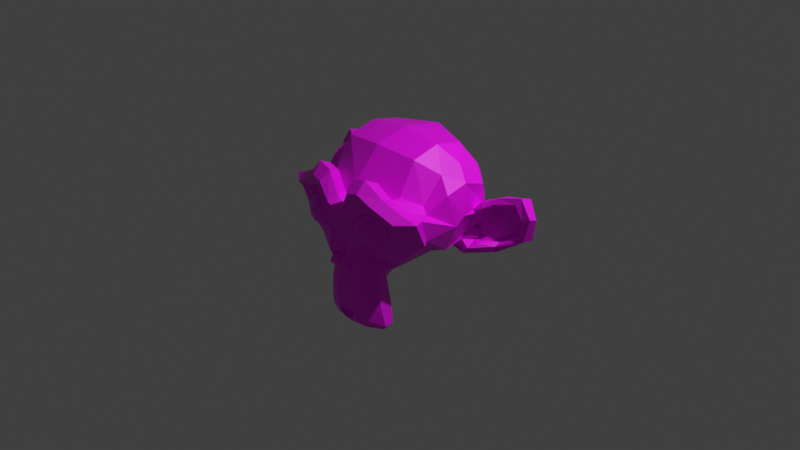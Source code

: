 # Source: test.blend  (saved by Blender 3.0.42; exported with 4.5.12 LTS)
import bpy
from mathutils import Matrix  # noqa: F401  (used for matrix-valued properties, if any)

bpy.ops.wm.read_factory_settings(use_empty=True)
scene = bpy.context.scene
scene.name = 'Scene'

# ---- collections
col_collection = bpy.data.collections.new('Collection'); scene.collection.children.link(col_collection)

# ---- images (referenced by path relative to the original .blend; pixels are not part of the script)
import os
ASSET_DIR = os.environ.get("B2B_ASSET_DIR", "")  # directory of the original .blend (textures are referenced by path, not embedded)
HERE = os.path.dirname(os.path.abspath(__file__))  # packed textures are extracted next to this script under _unpacked/

def load_image(name, relpath, width, height, colorspace="sRGB"):
    """Load a texture the original file referenced (path relative to the .blend, or extracted next to this script)."""
    p = next((c for c in (os.path.join(HERE, relpath), os.path.join(ASSET_DIR, relpath)) if relpath and os.path.exists(c)), "")
    if p:
        img = bpy.data.images.load(p, check_existing=True)
        img.name = name
    else:  # same state as the original file: an image datablock whose file is absent (Cycles renders it pink)
        img = bpy.data.images.new(name, width, height)
        img.source = "FILE"
        img.filepath = "//" + (relpath or name)
    img.colorspace_settings.name = colorspace
    return img
img_suzanne2_png = load_image('Suzanne2.png', 'Suzanne2.png', 1024, 1024, 'sRGB')

# ---- materials (node trees are filled in below, after node groups)
mat_material_001 = bpy.data.materials.new('Material.001')
mat_material_001.use_transparent_shadow = False

# ---- material node trees
mat_material_001.use_nodes = True; mat_material_001.node_tree.nodes.clear()
_N = mat_material_001.node_tree.nodes; _L = mat_material_001.node_tree.links
n0 = _N.new('ShaderNodeBsdfPrincipled'); n0.name = 'Principled BSDF'; n0.location = (10, 300)
n0.distribution = 'GGX'
n0.subsurface_method = 'RANDOM_WALK_SKIN'
n0.inputs[3].default_value = 1.45
n0.inputs[27].default_value = (0.0, 0.0, 0.0, 1.0)
n0.inputs[28].default_value = 1.0
n1 = _N.new('ShaderNodeOutputMaterial'); n1.name = 'Material Output'; n1.location = (300, 300)
n2 = _N.new('ShaderNodeTexImage'); n2.name = 'Image Texture'; n2.location = (-317, -13)
n2.image = img_suzanne2_png
_L.new(n0.outputs[0], n1.inputs[0])
_L.new(n2.outputs[0], n0.inputs[0])
n1.is_active_output = True

# ---- world
world_world = bpy.data.worlds.new('World'); scene.world = world_world
world_world.use_nodes = True; world_world.node_tree.nodes.clear()
_N = world_world.node_tree.nodes; _L = world_world.node_tree.links
n0 = _N.new('ShaderNodeOutputWorld'); n0.name = 'World Output'; n0.location = (300, 300)
n1 = _N.new('ShaderNodeBackground'); n1.name = 'Background'; n1.location = (10, 300)
n1.inputs[0].default_value = (0.05088, 0.05088, 0.05088, 1.0)
_L.new(n1.outputs[0], n0.inputs[0])
n0.is_active_output = True
world_world.color = (0.05088, 0.05088, 0.05088)
world_world.use_sun_shadow = False
world_world.sun_shadow_jitter_overblur = 0.0

# ---- cameras
cam_camera = bpy.data.cameras.new('Camera')
cam_camera.clip_end = 100.0
cam_camera.ortho_scale = 7.314

# ---- lights
light_light = bpy.data.lights.new('Light', 'POINT')
light_light.transmission_factor = 0.0
light_light.energy = 1000.0
light_light.shadow_soft_size = 0.1
light_light.shadow_maximum_resolution = 0.006
light_light.use_absolute_resolution = True

# ---- meshes
me_suzanne = bpy.data.meshes.new('Suzanne')
me_suzanne.from_pydata([(0.4375, -0.7656, 0.1641), (-0.4375, -0.7656, 0.1641), (0.5, -0.6875, 0.09375), (-0.5, -0.6875, 0.09375), (0.5469, -0.5781, 0.05469), (-0.5469, -0.5781, 0.05469), (0.3516, -0.6172, -0.02344), (-0.3516, -0.6172, -0.02344), (0.3516, -0.7188, 0.03125), (-0.3516, -0.7188, 0.03125), (0.3516, -0.7812, 0.1328), (-0.3516, -0.7812, 0.1328), (0.2734, -0.7969, 0.1641), (-0.2734, -0.7969, 0.1641), (0.2031, -0.7422, 0.09375), (-0.2031, -0.7422, 0.09375), (0.1562, -0.6484, 0.05469), (-0.1562, -0.6484, 0.05469), (0.07812, -0.6562, 0.2422), (-0.07812, -0.6562, 0.2422), (0.1406, -0.7422, 0.2422), (-0.1406, -0.7422, 0.2422), (0.2422, -0.7969, 0.2422), (-0.2422, -0.7969, 0.2422), (0.2734, -0.7969, 0.3281), (-0.2734, -0.7969, 0.3281), (0.2031, -0.7422, 0.3906), (-0.2031, -0.7422, 0.3906), (0.1562, -0.6484, 0.4375), (-0.1562, -0.6484, 0.4375), (0.3516, -0.6172, 0.5156), (-0.3516, -0.6172, 0.5156), (0.3516, -0.7188, 0.4531), (-0.3516, -0.7188, 0.4531), (0.3516, -0.7812, 0.3594), (-0.3516, -0.7812, 0.3594), (0.4375, -0.7656, 0.3281), (-0.4375, -0.7656, 0.3281), (0.5, -0.6875, 0.3906), (-0.5, -0.6875, 0.3906), (0.5469, -0.5781, 0.4375), (-0.5469, -0.5781, 0.4375), (0.625, -0.5625, 0.2422), (-0.625, -0.5625, 0.2422), (0.5625, -0.6719, 0.2422), (-0.5625, -0.6719, 0.2422), (0.4688, -0.7578, 0.2422), (-0.4688, -0.7578, 0.2422), (0.4766, -0.7734, 0.2422), (-0.4766, -0.7734, 0.2422), (0.4453, -0.7812, 0.3359), (-0.4453, -0.7812, 0.3359), (0.3516, -0.8047, 0.375), (-0.3516, -0.8047, 0.375), (0.2656, -0.8203, 0.3359), (-0.2656, -0.8203, 0.3359), (0.2266, -0.8203, 0.2422), (-0.2266, -0.8203, 0.2422), (0.2656, -0.8203, 0.1562), (-0.2656, -0.8203, 0.1562), (0.3516, -0.8281, 0.2422), (-0.3516, -0.8281, 0.2422), (0.3516, -0.8047, 0.1172), (-0.3516, -0.8047, 0.1172), (0.4453, -0.7812, 0.1562), (-0.4453, -0.7812, 0.1562), (0.0, -0.7422, 0.4297), (0.0, -0.8203, 0.3516), (0.0, -0.7344, -0.6797), (0.0, -0.7812, -0.3203), (0.0, -0.7969, -0.1875), (0.0, -0.7188, -0.7734), (0.0, -0.6016, 0.4062), (0.0, -0.5703, 0.5703), (0.0, 0.5469, 0.8984), (0.0, 0.8516, 0.5625), (0.0, 0.8281, 0.07031), (0.0, 0.3516, -0.3828), (0.2031, -0.5625, -0.1875), (-0.2031, -0.5625, -0.1875), (0.3125, -0.5703, -0.4375), (-0.3125, -0.5703, -0.4375), (0.3516, -0.5703, -0.6953), (-0.3516, -0.5703, -0.6953), (0.3672, -0.5312, -0.8906), (-0.3672, -0.5312, -0.8906), (0.3281, -0.5234, -0.9453), (-0.3281, -0.5234, -0.9453), (0.1797, -0.5547, -0.9688), (-0.1797, -0.5547, -0.9688), (0.0, -0.5781, -0.9844), (0.4375, -0.5312, -0.1406), (-0.4375, -0.5312, -0.1406), (0.6328, -0.5391, -0.03906), (-0.6328, -0.5391, -0.03906), (0.8281, -0.4453, 0.1484), (-0.8281, -0.4453, 0.1484), (0.8594, -0.5938, 0.4297), (-0.8594, -0.5938, 0.4297), (0.7109, -0.625, 0.4844), (-0.7109, -0.625, 0.4844), (0.4922, -0.6875, 0.6016), (-0.4922, -0.6875, 0.6016), (0.3203, -0.7344, 0.7578), (-0.3203, -0.7344, 0.7578), (0.1562, -0.7578, 0.7188), (-0.1562, -0.7578, 0.7188), (0.0625, -0.75, 0.4922), (-0.0625, -0.75, 0.4922), (0.1641, -0.7734, 0.4141), (-0.1641, -0.7734, 0.4141), (0.125, -0.7656, 0.3047), (-0.125, -0.7656, 0.3047), (0.2031, -0.7422, 0.09375), (-0.2031, -0.7422, 0.09375), (0.375, -0.7031, 0.01562), (-0.375, -0.7031, 0.01562), (0.4922, -0.6719, 0.0625), (-0.4922, -0.6719, 0.0625), (0.625, -0.6484, 0.1875), (-0.625, -0.6484, 0.1875), (0.6406, -0.6484, 0.2969), (-0.6406, -0.6484, 0.2969), (0.6016, -0.6641, 0.375), (-0.6016, -0.6641, 0.375), (0.4297, -0.7188, 0.4375), (-0.4297, -0.7188, 0.4375), (0.25, -0.7578, 0.4688), (-0.25, -0.7578, 0.4688), (0.0, -0.7344, -0.7656), (0.1094, -0.7344, -0.7188), (-0.1094, -0.7344, -0.7188), (0.1172, -0.7109, -0.8359), (-0.1172, -0.7109, -0.8359), (0.0625, -0.6953, -0.8828), (-0.0625, -0.6953, -0.8828), (0.0, -0.6875, -0.8906), (0.0, -0.75, -0.1953), (0.0, -0.7422, -0.1406), (0.1016, -0.7422, -0.1484), (-0.1016, -0.7422, -0.1484), (0.125, -0.75, -0.2266), (-0.125, -0.75, -0.2266), (0.08594, -0.7422, -0.2891), (-0.08594, -0.7422, -0.2891), (0.3984, -0.6719, -0.04688), (-0.3984, -0.6719, -0.04688), (0.6172, -0.625, 0.05469), (-0.6172, -0.625, 0.05469), (0.7266, -0.6016, 0.2031), (-0.7266, -0.6016, 0.2031), (0.7422, -0.6562, 0.375), (-0.7422, -0.6562, 0.375), (0.6875, -0.7266, 0.4141), (-0.6875, -0.7266, 0.4141), (0.4375, -0.7969, 0.5469), (-0.4375, -0.7969, 0.5469), (0.3125, -0.8359, 0.6406), (-0.3125, -0.8359, 0.6406), (0.2031, -0.8516, 0.6172), (-0.2031, -0.8516, 0.6172), (0.1016, -0.8438, 0.4297), (-0.1016, -0.8438, 0.4297), (0.125, -0.8125, -0.1016), (-0.125, -0.8125, -0.1016), (0.2109, -0.7109, -0.4453), (-0.2109, -0.7109, -0.4453), (0.25, -0.6875, -0.7031), (-0.25, -0.6875, -0.7031), (0.2656, -0.6641, -0.8203), (-0.2656, -0.6641, -0.8203), (0.2344, -0.6328, -0.9141), (-0.2344, -0.6328, -0.9141), (0.1641, -0.6328, -0.9297), (-0.1641, -0.6328, -0.9297), (0.0, -0.6406, -0.9453), (0.0, -0.7266, 0.04688), (0.0, -0.7656, 0.2109), (0.3281, -0.7422, 0.4766), (-0.3281, -0.7422, 0.4766), (0.1641, -0.75, 0.1406), (-0.1641, -0.75, 0.1406), (0.1328, -0.7578, 0.2109), (-0.1328, -0.7578, 0.2109), (0.1172, -0.7344, -0.6875), (-0.1172, -0.7344, -0.6875), (0.07812, -0.75, -0.4453), (-0.07812, -0.75, -0.4453), (0.0, -0.75, -0.4453), (0.0, -0.7422, -0.3281), (0.09375, -0.7812, -0.2734), (-0.09375, -0.7812, -0.2734), (0.1328, -0.7969, -0.2266), (-0.1328, -0.7969, -0.2266), (0.1094, -0.7812, -0.1328), (-0.1094, -0.7812, -0.1328), (0.03906, -0.7812, -0.125), (-0.03906, -0.7812, -0.125), (0.0, -0.8281, -0.2031), (0.04688, -0.8125, -0.1484), (-0.04688, -0.8125, -0.1484), (0.09375, -0.8125, -0.1562), (-0.09375, -0.8125, -0.1562), (0.1094, -0.8281, -0.2266), (-0.1094, -0.8281, -0.2266), (0.07812, -0.8047, -0.25), (-0.07812, -0.8047, -0.25), (0.0, -0.8047, -0.2891), (0.2578, -0.5547, -0.3125), (-0.2578, -0.5547, -0.3125), (0.1641, -0.7109, -0.2422), (-0.1641, -0.7109, -0.2422), (0.1797, -0.7109, -0.3125), (-0.1797, -0.7109, -0.3125), (0.2344, -0.5547, -0.25), (-0.2344, -0.5547, -0.25), (0.0, -0.6875, -0.875), (0.04688, -0.6875, -0.8672), (-0.04688, -0.6875, -0.8672), (0.09375, -0.7109, -0.8203), (-0.09375, -0.7109, -0.8203), (0.09375, -0.7266, -0.7422), (-0.09375, -0.7266, -0.7422), (0.0, -0.6562, -0.7812), (0.09375, -0.6641, -0.75), (-0.09375, -0.6641, -0.75), (0.09375, -0.6406, -0.8125), (-0.09375, -0.6406, -0.8125), (0.04688, -0.6328, -0.8516), (-0.04688, -0.6328, -0.8516), (0.0, -0.6328, -0.8594), (0.1719, -0.7812, 0.2188), (-0.1719, -0.7812, 0.2188), (0.1875, -0.7734, 0.1562), (-0.1875, -0.7734, 0.1562), (0.3359, -0.7578, 0.4297), (-0.3359, -0.7578, 0.4297), (0.2734, -0.7734, 0.4219), (-0.2734, -0.7734, 0.4219), (0.4219, -0.7734, 0.3984), (-0.4219, -0.7734, 0.3984), (0.5625, -0.6953, 0.3516), (-0.5625, -0.6953, 0.3516), (0.5859, -0.6875, 0.2891), (-0.5859, -0.6875, 0.2891), (0.5781, -0.6797, 0.1953), (-0.5781, -0.6797, 0.1953), (0.4766, -0.7188, 0.1016), (-0.4766, -0.7188, 0.1016), (0.375, -0.7422, 0.0625), (-0.375, -0.7422, 0.0625), (0.2266, -0.7812, 0.1094), (-0.2266, -0.7812, 0.1094), (0.1797, -0.7812, 0.2969), (-0.1797, -0.7812, 0.2969), (0.2109, -0.7812, 0.375), (-0.2109, -0.7812, 0.375), (0.2344, -0.7578, 0.3594), (-0.2344, -0.7578, 0.3594), (0.1953, -0.7578, 0.2969), (-0.1953, -0.7578, 0.2969), (0.2422, -0.7578, 0.125), (-0.2422, -0.7578, 0.125), (0.375, -0.7266, 0.08594), (-0.375, -0.7266, 0.08594), (0.4609, -0.7031, 0.1172), (-0.4609, -0.7031, 0.1172), (0.5469, -0.6719, 0.2109), (-0.5469, -0.6719, 0.2109), (0.5547, -0.6719, 0.2812), (-0.5547, -0.6719, 0.2812), (0.5312, -0.6797, 0.3359), (-0.5312, -0.6797, 0.3359), (0.4141, -0.75, 0.3906), (-0.4141, -0.75, 0.3906), (0.2812, -0.7656, 0.3984), (-0.2812, -0.7656, 0.3984), (0.3359, -0.75, 0.4062), (-0.3359, -0.75, 0.4062), (0.2031, -0.75, 0.1719), (-0.2031, -0.75, 0.1719), (0.1953, -0.75, 0.2266), (-0.1953, -0.75, 0.2266), (0.1094, -0.6094, 0.4609), (-0.1094, -0.6094, 0.4609), (0.1953, -0.6172, 0.6641), (-0.1953, -0.6172, 0.6641), (0.3359, -0.5938, 0.6875), (-0.3359, -0.5938, 0.6875), (0.4844, -0.5547, 0.5547), (-0.4844, -0.5547, 0.5547), (0.6797, -0.4922, 0.4531), (-0.6797, -0.4922, 0.4531), (0.7969, -0.4609, 0.4062), (-0.7969, -0.4609, 0.4062), (0.7734, -0.375, 0.1641), (-0.7734, -0.375, 0.1641), (0.6016, -0.4141, 0.0), (-0.6016, -0.4141, 0.0), (0.4375, -0.4688, -0.09375), (-0.4375, -0.4688, -0.09375), (0.0, -0.2891, 0.8984), (0.0, 0.07812, 0.9844), (0.0, 0.6719, -0.1953), (0.0, -0.1875, -0.4609), (0.0, -0.4609, -0.9766), (0.0, -0.3438, -0.8047), (0.0, -0.3203, -0.5703), (0.0, -0.2812, -0.4844), (0.8516, -0.05469, 0.2344), (-0.8516, -0.05469, 0.2344), (0.8594, 0.04688, 0.3203), (-0.8594, 0.04688, 0.3203), (0.7734, 0.4375, 0.2656), (-0.7734, 0.4375, 0.2656), (0.4609, 0.7031, 0.4375), (-0.4609, 0.7031, 0.4375), (0.7344, -0.07031, -0.04688), (-0.7344, -0.07031, -0.04688), (0.5938, 0.1641, -0.125), (-0.5938, 0.1641, -0.125), (0.6406, 0.4297, -0.007812), (-0.6406, 0.4297, -0.007812), (0.3359, 0.6641, 0.05469), (-0.3359, 0.6641, 0.05469), (0.2344, -0.4062, -0.3516), (-0.2344, -0.4062, -0.3516), (0.1797, -0.2578, -0.4141), (-0.1797, -0.2578, -0.4141), (0.2891, -0.3828, -0.7109), (-0.2891, -0.3828, -0.7109), (0.25, -0.3906, -0.5), (-0.25, -0.3906, -0.5), (0.3281, -0.3984, -0.9141), (-0.3281, -0.3984, -0.9141), (0.1406, -0.3672, -0.7578), (-0.1406, -0.3672, -0.7578), (0.125, -0.3594, -0.5391), (-0.125, -0.3594, -0.5391), (0.1641, -0.4375, -0.9453), (-0.1641, -0.4375, -0.9453), (0.2188, -0.4297, -0.2812), (-0.2188, -0.4297, -0.2812), (0.2109, -0.4688, -0.2266), (-0.2109, -0.4688, -0.2266), (0.2031, -0.5, -0.1719), (-0.2031, -0.5, -0.1719), (0.2109, -0.1641, -0.3906), (-0.2109, -0.1641, -0.3906), (0.2969, 0.2656, -0.3125), (-0.2969, 0.2656, -0.3125), (0.3438, 0.5391, -0.1484), (-0.3438, 0.5391, -0.1484), (0.4531, 0.3828, 0.8672), (-0.4531, 0.3828, 0.8672), (0.4531, 0.07031, 0.9297), (-0.4531, 0.07031, 0.9297), (0.4531, -0.2344, 0.8516), (-0.4531, -0.2344, 0.8516), (0.4609, -0.4297, 0.5234), (-0.4609, -0.4297, 0.5234), (0.7266, -0.3359, 0.4062), (-0.7266, -0.3359, 0.4062), (0.6328, -0.2812, 0.4531), (-0.6328, -0.2812, 0.4531), (0.6406, -0.05469, 0.7031), (-0.6406, -0.05469, 0.7031), (0.7969, -0.125, 0.5625), (-0.7969, -0.125, 0.5625), (0.7969, 0.1172, 0.6172), (-0.7969, 0.1172, 0.6172), (0.6406, 0.1953, 0.75), (-0.6406, 0.1953, 0.75), (0.6406, 0.4453, 0.6797), (-0.6406, 0.4453, 0.6797), (0.7969, 0.3594, 0.5391), (-0.7969, 0.3594, 0.5391), (0.6172, 0.5859, 0.3281), (-0.6172, 0.5859, 0.3281), (0.4844, 0.5469, 0.02344), (-0.4844, 0.5469, 0.02344), (0.8203, 0.2031, 0.3281), (-0.8203, 0.2031, 0.3281), (0.4062, -0.1484, -0.1719), (-0.4062, -0.1484, -0.1719), (0.4297, 0.2109, -0.1953), (-0.4297, 0.2109, -0.1953), (0.8906, 0.2344, 0.4062), (-0.8906, 0.2344, 0.4062), (0.7734, 0.125, -0.1406), (-0.7734, 0.125, -0.1406), (1.039, 0.3281, -0.1016), (-1.039, 0.3281, -0.1016), (1.281, 0.4297, 0.05469), (-1.281, 0.4297, 0.05469), (1.352, 0.4219, 0.3203), (-1.352, 0.4219, 0.3203), (1.234, 0.4219, 0.5078), (-1.234, 0.4219, 0.5078), (1.023, 0.3125, 0.4766), (-1.023, 0.3125, 0.4766), (1.016, 0.2891, 0.4141), (-1.016, 0.2891, 0.4141), (1.188, 0.3906, 0.4375), (-1.188, 0.3906, 0.4375), (1.266, 0.4062, 0.2891), (-1.266, 0.4062, 0.2891), (1.211, 0.4062, 0.07812), (-1.211, 0.4062, 0.07812), (1.031, 0.3047, -0.03906), (-1.031, 0.3047, -0.03906), (0.8281, 0.1328, -0.07031), (-0.8281, 0.1328, -0.07031), (0.9219, 0.2188, 0.3594), (-0.9219, 0.2188, 0.3594), (0.9453, 0.2891, 0.3047), (-0.9453, 0.2891, 0.3047), (0.8828, 0.2109, -0.02344), (-0.8828, 0.2109, -0.02344), (1.039, 0.3672, 0.0), (-1.039, 0.3672, 0.0), (1.188, 0.4453, 0.09375), (-1.188, 0.4453, 0.09375), (1.234, 0.4453, 0.25), (-1.234, 0.4453, 0.25), (1.172, 0.4375, 0.3594), (-1.172, 0.4375, 0.3594), (1.023, 0.3594, 0.3438), (-1.023, 0.3594, 0.3438), (0.8438, 0.2109, 0.2891), (-0.8438, 0.2109, 0.2891), (0.8359, 0.2734, 0.1719), (-0.8359, 0.2734, 0.1719), (0.7578, 0.2734, 0.09375), (-0.7578, 0.2734, 0.09375), (0.8203, 0.2734, 0.08594), (-0.8203, 0.2734, 0.08594), (0.8438, 0.2734, 0.01562), (-0.8438, 0.2734, 0.01562), (0.8125, 0.2734, -0.01562), (-0.8125, 0.2734, -0.01562), (0.7266, 0.07031, 0.0), (-0.7266, 0.07031, 0.0), (0.7188, 0.1719, -0.02344), (-0.7188, 0.1719, -0.02344), (0.7188, 0.1875, 0.03906), (-0.7188, 0.1875, 0.03906), (0.7969, 0.2109, 0.2031), (-0.7969, 0.2109, 0.2031), (0.8906, 0.2656, 0.2422), (-0.8906, 0.2656, 0.2422), (0.8906, 0.3203, 0.2344), (-0.8906, 0.3203, 0.2344), (0.8125, 0.3203, -0.01562), (-0.8125, 0.3203, -0.01562), (0.8516, 0.3203, 0.01562), (-0.8516, 0.3203, 0.01562), (0.8281, 0.3203, 0.07812), (-0.8281, 0.3203, 0.07812), (0.7656, 0.3203, 0.09375), (-0.7656, 0.3203, 0.09375), (0.8438, 0.3203, 0.1719), (-0.8438, 0.3203, 0.1719), (1.039, 0.4141, 0.3281), (-1.039, 0.4141, 0.3281), (1.188, 0.4844, 0.3438), (-1.188, 0.4844, 0.3438), (1.258, 0.4922, 0.2422), (-1.258, 0.4922, 0.2422), (1.211, 0.4844, 0.08594), (-1.211, 0.4844, 0.08594), (1.047, 0.4219, 0.0), (-1.047, 0.4219, 0.0), (0.8828, 0.2656, -0.01562), (-0.8828, 0.2656, -0.01562), (0.9531, 0.3438, 0.2891), (-0.9531, 0.3438, 0.2891), (0.8906, 0.3281, 0.1094), (-0.8906, 0.3281, 0.1094), (0.9375, 0.3359, 0.0625), (-0.9375, 0.3359, 0.0625), (1.0, 0.3672, 0.125), (-1.0, 0.3672, 0.125), (0.9609, 0.3516, 0.1719), (-0.9609, 0.3516, 0.1719), (1.016, 0.375, 0.2344), (-1.016, 0.375, 0.2344), (1.055, 0.3828, 0.1875), (-1.055, 0.3828, 0.1875), (1.109, 0.3906, 0.2109), (-1.109, 0.3906, 0.2109), (1.086, 0.3906, 0.2734), (-1.086, 0.3906, 0.2734), (1.023, 0.4844, 0.4375), (-1.023, 0.4844, 0.4375), (1.25, 0.5469, 0.4688), (-1.25, 0.5469, 0.4688), (1.367, 0.5, 0.2969), (-1.367, 0.5, 0.2969), (1.312, 0.5312, 0.05469), (-1.312, 0.5312, 0.05469), (1.039, 0.4922, -0.08594), (-1.039, 0.4922, -0.08594), (0.7891, 0.3281, -0.125), (-0.7891, 0.3281, -0.125), (0.8594, 0.3828, 0.3828), (-0.8594, 0.3828, 0.3828)], [], [(46, 0, 2, 44), (3, 1, 47, 45), (44, 2, 4, 42), (5, 3, 45, 43), (2, 8, 6, 4), (7, 9, 3, 5), (0, 10, 8, 2), (9, 11, 1, 3), (10, 12, 14, 8), (15, 13, 11, 9), (8, 14, 16, 6), (17, 15, 9, 7), (14, 20, 18, 16), (19, 21, 15, 17), (12, 22, 20, 14), (21, 23, 13, 15), (22, 24, 26, 20), (27, 25, 23, 21), (20, 26, 28, 18), (29, 27, 21, 19), (26, 32, 30, 28), (31, 33, 27, 29), (24, 34, 32, 26), (33, 35, 25, 27), (34, 36, 38, 32), (39, 37, 35, 33), (32, 38, 40, 30), (41, 39, 33, 31), (38, 44, 42, 40), (43, 45, 39, 41), (36, 46, 44, 38), (45, 47, 37, 39), (46, 36, 50, 48), (51, 37, 47, 49), (36, 34, 52, 50), (53, 35, 37, 51), (34, 24, 54, 52), (55, 25, 35, 53), (24, 22, 56, 54), (57, 23, 25, 55), (22, 12, 58, 56), (59, 13, 23, 57), (12, 10, 62, 58), (63, 11, 13, 59), (10, 0, 64, 62), (65, 1, 11, 63), (0, 46, 48, 64), (49, 47, 1, 65), (60, 64, 48), (49, 65, 61), (62, 64, 60), (61, 65, 63), (60, 58, 62), (63, 59, 61), (60, 56, 58), (59, 57, 61), (60, 54, 56), (57, 55, 61), (60, 52, 54), (55, 53, 61), (60, 50, 52), (53, 51, 61), (60, 48, 50), (51, 49, 61), (88, 173, 175, 90), (175, 174, 89, 90), (86, 171, 173, 88), (174, 172, 87, 89), (84, 169, 171, 86), (172, 170, 85, 87), (82, 167, 169, 84), (170, 168, 83, 85), (80, 165, 167, 82), (168, 166, 81, 83), (78, 91, 145, 163), (146, 92, 79, 164), (91, 93, 147, 145), (148, 94, 92, 146), (93, 95, 149, 147), (150, 96, 94, 148), (95, 97, 151, 149), (152, 98, 96, 150), (97, 99, 153, 151), (154, 100, 98, 152), (99, 101, 155, 153), (156, 102, 100, 154), (101, 103, 157, 155), (158, 104, 102, 156), (103, 105, 159, 157), (160, 106, 104, 158), (105, 107, 161, 159), (162, 108, 106, 160), (107, 66, 67, 161), (67, 66, 108, 162), (109, 127, 159, 161), (160, 128, 110, 162), (127, 178, 157, 159), (158, 179, 128, 160), (125, 155, 157, 178), (158, 156, 126, 179), (123, 153, 155, 125), (156, 154, 124, 126), (121, 151, 153, 123), (154, 152, 122, 124), (119, 149, 151, 121), (152, 150, 120, 122), (117, 147, 149, 119), (150, 148, 118, 120), (115, 145, 147, 117), (148, 146, 116, 118), (113, 163, 145, 115), (146, 164, 114, 116), (113, 180, 176, 163), (176, 181, 114, 164), (109, 161, 67, 111), (67, 162, 110, 112), (111, 67, 177, 182), (177, 67, 112, 183), (176, 180, 182, 177), (183, 181, 176, 177), (134, 136, 175, 173), (175, 136, 135, 174), (132, 134, 173, 171), (174, 135, 133, 172), (130, 132, 171, 169), (172, 133, 131, 170), (165, 186, 184, 167), (185, 187, 166, 168), (130, 169, 167, 184), (168, 170, 131, 185), (143, 189, 188, 186), (188, 189, 144, 187), (184, 186, 188, 68), (188, 187, 185, 68), (129, 130, 184, 68), (185, 131, 129, 68), (141, 192, 190, 143), (191, 193, 142, 144), (139, 194, 192, 141), (193, 195, 140, 142), (138, 196, 194, 139), (195, 197, 138, 140), (137, 70, 196, 138), (197, 70, 137, 138), (189, 143, 190, 69), (191, 144, 189, 69), (69, 190, 205, 207), (206, 191, 69, 207), (70, 198, 199, 196), (200, 198, 70, 197), (196, 199, 201, 194), (202, 200, 197, 195), (194, 201, 203, 192), (204, 202, 195, 193), (192, 203, 205, 190), (206, 204, 193, 191), (198, 203, 201, 199), (202, 204, 198, 200), (198, 207, 205, 203), (206, 207, 198, 204), (138, 139, 163, 176), (164, 140, 138, 176), (139, 141, 210, 163), (211, 142, 140, 164), (141, 143, 212, 210), (213, 144, 142, 211), (143, 186, 165, 212), (166, 187, 144, 213), (80, 208, 212, 165), (213, 209, 81, 166), (208, 214, 210, 212), (211, 215, 209, 213), (78, 163, 210, 214), (211, 164, 79, 215), (130, 129, 71, 221), (71, 129, 131, 222), (132, 130, 221, 219), (222, 131, 133, 220), (134, 132, 219, 217), (220, 133, 135, 218), (136, 134, 217, 216), (218, 135, 136, 216), (216, 217, 228, 230), (229, 218, 216, 230), (217, 219, 226, 228), (227, 220, 218, 229), (219, 221, 224, 226), (225, 222, 220, 227), (221, 71, 223, 224), (223, 71, 222, 225), (223, 230, 228, 224), (229, 230, 223, 225), (224, 228, 226), (227, 229, 225), (182, 180, 233, 231), (234, 181, 183, 232), (111, 182, 231, 253), (232, 183, 112, 254), (109, 111, 253, 255), (254, 112, 110, 256), (180, 113, 251, 233), (252, 114, 181, 234), (113, 115, 249, 251), (250, 116, 114, 252), (115, 117, 247, 249), (248, 118, 116, 250), (117, 119, 245, 247), (246, 120, 118, 248), (119, 121, 243, 245), (244, 122, 120, 246), (121, 123, 241, 243), (242, 124, 122, 244), (123, 125, 239, 241), (240, 126, 124, 242), (125, 178, 235, 239), (236, 179, 126, 240), (178, 127, 237, 235), (238, 128, 179, 236), (127, 109, 255, 237), (256, 110, 128, 238), (237, 255, 257, 275), (258, 256, 238, 276), (235, 237, 275, 277), (276, 238, 236, 278), (239, 235, 277, 273), (278, 236, 240, 274), (241, 239, 273, 271), (274, 240, 242, 272), (243, 241, 271, 269), (272, 242, 244, 270), (245, 243, 269, 267), (270, 244, 246, 268), (247, 245, 267, 265), (268, 246, 248, 266), (249, 247, 265, 263), (266, 248, 250, 264), (251, 249, 263, 261), (264, 250, 252, 262), (233, 251, 261, 279), (262, 252, 234, 280), (255, 253, 259, 257), (260, 254, 256, 258), (253, 231, 281, 259), (282, 232, 254, 260), (231, 233, 279, 281), (280, 234, 232, 282), (66, 107, 283, 72), (284, 108, 66, 72), (107, 105, 285, 283), (286, 106, 108, 284), (105, 103, 287, 285), (288, 104, 106, 286), (103, 101, 289, 287), (290, 102, 104, 288), (101, 99, 291, 289), (292, 100, 102, 290), (99, 97, 293, 291), (294, 98, 100, 292), (97, 95, 295, 293), (296, 96, 98, 294), (95, 93, 297, 295), (298, 94, 96, 296), (93, 91, 299, 297), (300, 92, 94, 298), (307, 308, 327, 337), (328, 308, 307, 338), (306, 307, 337, 335), (338, 307, 306, 336), (305, 306, 335, 339), (336, 306, 305, 340), (88, 90, 305, 339), (305, 90, 89, 340), (86, 88, 339, 333), (340, 89, 87, 334), (84, 86, 333, 329), (334, 87, 85, 330), (82, 84, 329, 331), (330, 85, 83, 332), (329, 335, 337, 331), (338, 336, 330, 332), (329, 333, 339, 335), (340, 334, 330, 336), (325, 331, 337, 327), (338, 332, 326, 328), (80, 82, 331, 325), (332, 83, 81, 326), (208, 341, 343, 214), (344, 342, 209, 215), (80, 325, 341, 208), (342, 326, 81, 209), (78, 214, 343, 345), (344, 215, 79, 346), (78, 345, 299, 91), (300, 346, 79, 92), (76, 323, 351, 303), (352, 324, 76, 303), (303, 351, 349, 77), (350, 352, 303, 77), (77, 349, 347, 304), (348, 350, 77, 304), (304, 347, 327, 308), (328, 348, 304, 308), (325, 327, 347, 341), (348, 328, 326, 342), (295, 297, 317, 309), (318, 298, 296, 310), (75, 315, 323, 76), (324, 316, 75, 76), (301, 357, 355, 302), (356, 358, 301, 302), (302, 355, 353, 74), (354, 356, 302, 74), (74, 353, 315, 75), (316, 354, 74, 75), (291, 293, 361, 363), (362, 294, 292, 364), (363, 361, 367, 365), (368, 362, 364, 366), (365, 367, 369, 371), (370, 368, 366, 372), (371, 369, 375, 373), (376, 370, 372, 374), (313, 377, 373, 375), (374, 378, 314, 376), (315, 353, 373, 377), (374, 354, 316, 378), (353, 355, 371, 373), (372, 356, 354, 374), (355, 357, 365, 371), (366, 358, 356, 372), (357, 359, 363, 365), (364, 360, 358, 366), (289, 291, 363, 359), (364, 292, 290, 360), (73, 359, 357, 301), (358, 360, 73, 301), (283, 285, 287, 289), (288, 286, 284, 290), (283, 289, 359, 73), (360, 290, 284, 73), (72, 283, 73), (73, 284, 72), (293, 295, 309, 361), (310, 296, 294, 362), (309, 311, 367, 361), (368, 312, 310, 362), (311, 381, 369, 367), (370, 382, 312, 368), (313, 375, 369, 381), (370, 376, 314, 382), (347, 349, 385, 383), (386, 350, 348, 384), (317, 383, 385, 319), (386, 384, 318, 320), (297, 299, 383, 317), (384, 300, 298, 318), (299, 343, 341, 383), (342, 344, 300, 384), (341, 347, 383), (384, 348, 342), (299, 345, 343), (344, 346, 300), (313, 321, 379, 377), (380, 322, 314, 378), (315, 377, 379, 323), (380, 378, 316, 324), (319, 385, 379, 321), (380, 386, 320, 322), (349, 351, 379, 385), (380, 352, 350, 386), (323, 379, 351), (352, 380, 324), (399, 387, 413, 401), (414, 388, 400, 402), (399, 401, 403, 397), (404, 402, 400, 398), (397, 403, 405, 395), (406, 404, 398, 396), (395, 405, 407, 393), (408, 406, 396, 394), (393, 407, 409, 391), (410, 408, 394, 392), (391, 409, 411, 389), (412, 410, 392, 390), (409, 419, 417, 411), (418, 420, 410, 412), (407, 421, 419, 409), (420, 422, 408, 410), (405, 423, 421, 407), (422, 424, 406, 408), (403, 425, 423, 405), (424, 426, 404, 406), (401, 427, 425, 403), (426, 428, 402, 404), (401, 413, 415, 427), (416, 414, 402, 428), (317, 319, 443, 441), (444, 320, 318, 442), (319, 389, 411, 443), (412, 390, 320, 444), (309, 317, 441, 311), (442, 318, 310, 312), (381, 429, 413, 387), (414, 430, 382, 388), (411, 417, 439, 443), (440, 418, 412, 444), (437, 445, 443, 439), (444, 446, 438, 440), (433, 445, 437, 435), (438, 446, 434, 436), (431, 447, 445, 433), (446, 448, 432, 434), (429, 447, 431, 449), (432, 448, 430, 450), (413, 429, 449, 415), (450, 430, 414, 416), (311, 447, 429, 381), (430, 448, 312, 382), (311, 441, 445, 447), (446, 442, 312, 448), (441, 443, 445), (446, 444, 442), (415, 449, 451, 475), (452, 450, 416, 476), (449, 431, 461, 451), (462, 432, 450, 452), (431, 433, 459, 461), (460, 434, 432, 462), (433, 435, 457, 459), (458, 436, 434, 460), (435, 437, 455, 457), (456, 438, 436, 458), (437, 439, 453, 455), (454, 440, 438, 456), (439, 417, 473, 453), (474, 418, 440, 454), (427, 415, 475, 463), (476, 416, 428, 464), (425, 427, 463, 465), (464, 428, 426, 466), (423, 425, 465, 467), (466, 426, 424, 468), (421, 423, 467, 469), (468, 424, 422, 470), (419, 421, 469, 471), (470, 422, 420, 472), (417, 419, 471, 473), (472, 420, 418, 474), (457, 455, 479, 477), (480, 456, 458, 478), (477, 479, 481, 483), (482, 480, 478, 484), (483, 481, 487, 485), (488, 482, 484, 486), (485, 487, 489, 491), (490, 488, 486, 492), (463, 475, 485, 491), (486, 476, 464, 492), (451, 483, 485, 475), (486, 484, 452, 476), (451, 461, 477, 483), (478, 462, 452, 484), (457, 477, 461, 459), (462, 478, 458, 460), (453, 473, 479, 455), (480, 474, 454, 456), (471, 481, 479, 473), (480, 482, 472, 474), (469, 487, 481, 471), (482, 488, 470, 472), (467, 489, 487, 469), (488, 490, 468, 470), (465, 491, 489, 467), (490, 492, 466, 468), (463, 491, 465), (466, 492, 464), (391, 389, 503, 501), (504, 390, 392, 502), (393, 391, 501, 499), (502, 392, 394, 500), (395, 393, 499, 497), (500, 394, 396, 498), (397, 395, 497, 495), (498, 396, 398, 496), (399, 397, 495, 493), (496, 398, 400, 494), (387, 399, 493, 505), (494, 400, 388, 506), (493, 501, 503, 505), (504, 502, 494, 506), (493, 495, 499, 501), (500, 496, 494, 502), (495, 497, 499), (500, 498, 496), (313, 381, 387, 505), (388, 382, 314, 506), (313, 505, 503, 321), (504, 506, 314, 322), (319, 321, 503, 389), (504, 322, 320, 390)])
_uv = me_suzanne.uv_layers.new(name='UVMap')
_uv.uv.foreach_set('vector', [0.7011, 0.0744, 0.7121, 0.08472, 0.7033, 0.1062, 0.6784, 0.08455, 0.7033, 0.1572, 0.7121, 0.1787, 0.7011, 0.189, 0.6784, 0.1788, 0.6784, 0.08455, 0.7033, 0.1062, 0.6881, 0.131, 0.6525, 0.09602, 0.6881, 0.1324, 0.7033, 0.1572, 0.6784, 0.1788, 0.6525, 0.1674, 0.7033, 0.1062, 0.7357, 0.1048, 0.7419, 0.1316, 0.6881, 0.131, 0.7419, 0.1318, 0.7357, 0.1586, 0.7033, 0.1572, 0.6881, 0.1324, 0.7121, 0.08472, 0.7286, 0.08443, 0.7357, 0.1048, 0.7033, 0.1062, 0.7357, 0.1586, 0.7286, 0.179, 0.7121, 0.1787, 0.7033, 0.1572, 0.7286, 0.08443, 0.739, 0.07317, 0.7572, 0.08168, 0.7357, 0.1048, 0.7572, 0.1817, 0.739, 0.1902, 0.7286, 0.179, 0.7357, 0.1586, 0.7357, 0.1048, 0.7572, 0.08168, 0.7837, 0.09345, 0.7419, 0.1316, 0.7837, 0.1699, 0.7572, 0.1817, 0.7357, 0.1586, 0.7419, 0.1318, 0.7572, 0.08168, 0.7598, 0.0489, 0.7837, 0.03654, 0.7837, 0.09345, 0.7837, 0.2269, 0.7598, 0.2145, 0.7572, 0.1817, 0.7837, 0.1699, 0.739, 0.07317, 0.74, 0.05724, 0.7598, 0.0489, 0.7572, 0.08168, 0.7598, 0.2145, 0.74, 0.2061, 0.739, 0.1902, 0.7572, 0.1817, 0.74, 0.05724, 0.7271, 0.04606, 0.7341, 0.02734, 0.7598, 0.0489, 0.7341, 0.2361, 0.7271, 0.2173, 0.74, 0.2061, 0.7598, 0.2145, 0.7598, 0.0489, 0.7341, 0.02734, 0.7401, 0.0001071, 0.7837, 0.03654, 0.7401, 0.2633, 0.7341, 0.2361, 0.7598, 0.2145, 0.7837, 0.2269, 0.7341, 0.02734, 0.7018, 0.02831, 0.6859, 0.005521, 0.7401, 0.0001071, 0.6859, 0.2579, 0.7018, 0.2351, 0.7341, 0.2361, 0.7401, 0.2633, 0.7271, 0.04606, 0.7117, 0.04614, 0.7018, 0.02831, 0.7341, 0.02734, 0.7018, 0.2351, 0.7117, 0.2173, 0.7271, 0.2173, 0.7341, 0.2361, 0.7117, 0.04614, 0.7005, 0.05818, 0.679, 0.05155, 0.7018, 0.02831, 0.679, 0.2118, 0.7005, 0.2052, 0.7117, 0.2173, 0.7018, 0.2351, 0.7018, 0.02831, 0.679, 0.05155, 0.6504, 0.04494, 0.6859, 0.005521, 0.6504, 0.2184, 0.679, 0.2118, 0.7018, 0.2351, 0.6859, 0.2579, 0.679, 0.05155, 0.6784, 0.08455, 0.6525, 0.09602, 0.6504, 0.04494, 0.6525, 0.1674, 0.6784, 0.1788, 0.679, 0.2118, 0.6504, 0.2184, 0.7005, 0.05818, 0.7011, 0.0744, 0.6784, 0.08455, 0.679, 0.05155, 0.6784, 0.1788, 0.7011, 0.189, 0.7005, 0.2052, 0.679, 0.2118, 0.7011, 0.0744, 0.7005, 0.05818, 0.7037, 0.05891, 0.7035, 0.07331, 0.7037, 0.2045, 0.7005, 0.2052, 0.7011, 0.189, 0.7035, 0.1901, 0.7005, 0.05818, 0.7117, 0.04614, 0.7142, 0.05007, 0.7037, 0.05891, 0.7142, 0.2133, 0.7117, 0.2173, 0.7005, 0.2052, 0.7037, 0.2045, 0.7117, 0.04614, 0.7271, 0.04606, 0.7259, 0.05033, 0.7142, 0.05007, 0.7259, 0.2131, 0.7271, 0.2173, 0.7117, 0.2173, 0.7142, 0.2133, 0.7271, 0.04606, 0.74, 0.05724, 0.7346, 0.05944, 0.7259, 0.05033, 0.7346, 0.204, 0.74, 0.2061, 0.7271, 0.2173, 0.7259, 0.2131, 0.74, 0.05724, 0.739, 0.07317, 0.7351, 0.07114, 0.7346, 0.05944, 0.7351, 0.1923, 0.739, 0.1902, 0.74, 0.2061, 0.7346, 0.204, 0.739, 0.07317, 0.7286, 0.08443, 0.7274, 0.07993, 0.7351, 0.07114, 0.7274, 0.1835, 0.7286, 0.179, 0.739, 0.1902, 0.7351, 0.1923, 0.7286, 0.08443, 0.7121, 0.08472, 0.7137, 0.08182, 0.7274, 0.07993, 0.7137, 0.1816, 0.7121, 0.1787, 0.7286, 0.179, 0.7274, 0.1835, 0.7121, 0.08472, 0.7011, 0.0744, 0.7035, 0.07331, 0.7137, 0.08182, 0.7035, 0.1901, 0.7011, 0.189, 0.7121, 0.1787, 0.7137, 0.1816, 0.7206, 0.06555, 0.7137, 0.08182, 0.7035, 0.07331, 0.7035, 0.1901, 0.7137, 0.1816, 0.7206, 0.1978, 0.7274, 0.07993, 0.7137, 0.08182, 0.7206, 0.06555, 0.7206, 0.1978, 0.7137, 0.1816, 0.7274, 0.1835, 0.7206, 0.06555, 0.7351, 0.07114, 0.7274, 0.07993, 0.7274, 0.1835, 0.7351, 0.1923, 0.7206, 0.1978, 0.7206, 0.06555, 0.7346, 0.05944, 0.7351, 0.07114, 0.7351, 0.1923, 0.7346, 0.204, 0.7206, 0.1978, 0.7206, 0.06555, 0.7259, 0.05033, 0.7346, 0.05944, 0.7346, 0.204, 0.7259, 0.2131, 0.7206, 0.1978, 0.7206, 0.06555, 0.7142, 0.05007, 0.7259, 0.05033, 0.7259, 0.2131, 0.7142, 0.2133, 0.7206, 0.1978, 0.7206, 0.06555, 0.7037, 0.05891, 0.7142, 0.05007, 0.7142, 0.2133, 0.7037, 0.2045, 0.7206, 0.1978, 0.7206, 0.06555, 0.7035, 0.07331, 0.7037, 0.05891, 0.7037, 0.2045, 0.7035, 0.1901, 0.7206, 0.1978, 0.06068, 0.4742, 0.07286, 0.4854, 0.0564, 0.5245, 0.03483, 0.5141, 0.0564, 0.5245, 0.07758, 0.5606, 0.06705, 0.573, 0.037, 0.5375, 0.07415, 0.4576, 0.07917, 0.4752, 0.07286, 0.4854, 0.06068, 0.4742, 0.07758, 0.5606, 0.08495, 0.5698, 0.08208, 0.5875, 0.06705, 0.573, 0.08113, 0.4544, 0.09451, 0.4726, 0.07917, 0.4752, 0.07415, 0.4576, 0.08495, 0.5698, 0.1002, 0.5706, 0.08925, 0.5899, 0.08208, 0.5875, 0.1064, 0.447, 0.1143, 0.4726, 0.09451, 0.4726, 0.08113, 0.4544, 0.1002, 0.5706, 0.1197, 0.5685, 0.1146, 0.5943, 0.08925, 0.5899, 0.1553, 0.4302, 0.1662, 0.469, 0.1143, 0.4726, 0.1064, 0.447, 0.1197, 0.5685, 0.171, 0.5668, 0.164, 0.6058, 0.1146, 0.5943, 0.2274, 0.4194, 0.2762, 0.3882, 0.2935, 0.4197, 0.2657, 0.4806, 0.3002, 0.6047, 0.2855, 0.6367, 0.2354, 0.61, 0.2682, 0.5469, 0.2762, 0.3882, 0.315, 0.3748, 0.3268, 0.3909, 0.2935, 0.4197, 0.3347, 0.6306, 0.3242, 0.6471, 0.2855, 0.6367, 0.3002, 0.6047, 0.315, 0.3748, 0.3548, 0.3593, 0.3525, 0.3858, 0.3268, 0.3909, 0.36, 0.634, 0.3638, 0.6596, 0.3242, 0.6471, 0.3347, 0.6306, 0.3548, 0.3593, 0.3786, 0.3812, 0.3738, 0.3932, 0.3525, 0.3858, 0.3803, 0.6256, 0.3857, 0.6369, 0.3638, 0.6596, 0.36, 0.634, 0.3786, 0.3812, 0.389, 0.3928, 0.3786, 0.4028, 0.3738, 0.3932, 0.3845, 0.616, 0.3952, 0.6251, 0.3857, 0.6369, 0.3803, 0.6256, 0.389, 0.3928, 0.4028, 0.4215, 0.3907, 0.4319, 0.3786, 0.4028, 0.3948, 0.5869, 0.4071, 0.5964, 0.3952, 0.6251, 0.3845, 0.616, 0.4028, 0.4215, 0.408, 0.442, 0.3978, 0.4449, 0.3907, 0.4319, 0.4011, 0.5737, 0.4112, 0.5761, 0.4071, 0.5964, 0.3948, 0.5869, 0.408, 0.442, 0.409, 0.4515, 0.3991, 0.4542, 0.3978, 0.4449, 0.4018, 0.5646, 0.4118, 0.5667, 0.4112, 0.5761, 0.4011, 0.5737, 0.409, 0.4515, 0.4117, 0.4862, 0.3868, 0.4822, 0.3991, 0.4542, 0.3883, 0.5375, 0.4128, 0.5324, 0.4118, 0.5667, 0.4018, 0.5646, 0.4117, 0.4862, 0.4096, 0.5094, 0.3775, 0.5101, 0.3868, 0.4822, 0.3775, 0.5101, 0.4096, 0.5094, 0.4128, 0.5324, 0.3883, 0.5375, 0.3753, 0.4693, 0.3793, 0.4541, 0.3991, 0.4542, 0.3868, 0.4822, 0.4018, 0.5646, 0.3823, 0.5656, 0.3775, 0.5508, 0.3883, 0.5375, 0.3793, 0.4541, 0.3788, 0.444, 0.3978, 0.4449, 0.3991, 0.4542, 0.4011, 0.5737, 0.3824, 0.5755, 0.3823, 0.5656, 0.4018, 0.5646, 0.3751, 0.4309, 0.3907, 0.4319, 0.3978, 0.4449, 0.3788, 0.444, 0.4011, 0.5737, 0.3948, 0.5869, 0.3795, 0.5887, 0.3824, 0.5755, 0.3682, 0.4091, 0.3786, 0.4028, 0.3907, 0.4319, 0.3751, 0.4309, 0.3948, 0.5869, 0.3845, 0.616, 0.374, 0.6103, 0.3795, 0.5887, 0.36, 0.4015, 0.3738, 0.3932, 0.3786, 0.4028, 0.3682, 0.4091, 0.3845, 0.616, 0.3803, 0.6256, 0.3664, 0.6182, 0.374, 0.6103, 0.3448, 0.399, 0.3525, 0.3858, 0.3738, 0.3932, 0.36, 0.4015, 0.3803, 0.6256, 0.36, 0.634, 0.3517, 0.6216, 0.3664, 0.6182, 0.3196, 0.4112, 0.3268, 0.3909, 0.3525, 0.3858, 0.3448, 0.399, 0.36, 0.634, 0.3347, 0.6306, 0.3263, 0.6112, 0.3517, 0.6216, 0.3053, 0.4294, 0.2935, 0.4197, 0.3268, 0.3909, 0.3196, 0.4112, 0.3347, 0.6306, 0.3002, 0.6047, 0.3111, 0.5944, 0.3263, 0.6112, 0.3122, 0.4664, 0.2657, 0.4806, 0.2935, 0.4197, 0.3053, 0.4294, 0.3002, 0.6047, 0.2682, 0.5469, 0.3153, 0.5575, 0.3111, 0.5944, 0.3122, 0.4664, 0.3227, 0.4752, 0.3012, 0.5124, 0.2657, 0.4806, 0.3012, 0.5124, 0.3251, 0.5481, 0.3153, 0.5575, 0.2682, 0.5469, 0.3753, 0.4693, 0.3868, 0.4822, 0.3775, 0.5101, 0.3572, 0.4821, 0.3775, 0.5101, 0.3883, 0.5375, 0.3775, 0.5508, 0.3589, 0.5392, 0.3572, 0.4821, 0.3775, 0.5101, 0.3395, 0.5112, 0.3377, 0.482, 0.3395, 0.5112, 0.3775, 0.5101, 0.3589, 0.5392, 0.3395, 0.5404, 0.3012, 0.5124, 0.3227, 0.4752, 0.3377, 0.482, 0.3395, 0.5112, 0.3395, 0.5404, 0.3251, 0.5481, 0.3012, 0.5124, 0.3395, 0.5112, 0.08168, 0.5091, 0.07917, 0.523, 0.0564, 0.5245, 0.07286, 0.4854, 0.0564, 0.5245, 0.07917, 0.523, 0.08335, 0.5363, 0.07758, 0.5606, 0.09221, 0.4988, 0.08168, 0.5091, 0.07286, 0.4854, 0.07917, 0.4752, 0.07758, 0.5606, 0.08335, 0.5363, 0.09498, 0.5451, 0.08495, 0.5698, 0.1158, 0.5006, 0.09221, 0.4988, 0.07917, 0.4752, 0.09451, 0.4726, 0.08495, 0.5698, 0.09498, 0.5451, 0.1181, 0.5408, 0.1002, 0.5706, 0.1662, 0.469, 0.1714, 0.5004, 0.1216, 0.498, 0.1143, 0.4726, 0.124, 0.5427, 0.1731, 0.5352, 0.171, 0.5668, 0.1197, 0.5685, 0.1158, 0.5006, 0.09451, 0.4726, 0.1143, 0.4726, 0.1216, 0.498, 0.1197, 0.5685, 0.1002, 0.5706, 0.1181, 0.5408, 0.124, 0.5427, 0.2101, 0.4939, 0.2027, 0.5164, 0.172, 0.5176, 0.1714, 0.5004, 0.172, 0.5181, 0.2027, 0.5164, 0.212, 0.5382, 0.1731, 0.5352, 0.1216, 0.498, 0.1714, 0.5004, 0.172, 0.5176, 0.1278, 0.5199, 0.172, 0.5181, 0.1731, 0.5352, 0.124, 0.5427, 0.1278, 0.5203, 0.112, 0.521, 0.1158, 0.5006, 0.1216, 0.498, 0.1278, 0.5199, 0.124, 0.5427, 0.1181, 0.5408, 0.112, 0.521, 0.1278, 0.5203, 0.2279, 0.4829, 0.2302, 0.4945, 0.2198, 0.4974, 0.2101, 0.4939, 0.2213, 0.5339, 0.2318, 0.5359, 0.2305, 0.5476, 0.212, 0.5382, 0.2489, 0.4885, 0.2426, 0.4957, 0.2302, 0.4945, 0.2279, 0.4829, 0.2318, 0.5359, 0.244, 0.5338, 0.2507, 0.5404, 0.2305, 0.5476, 0.2561, 0.5136, 0.2469, 0.5046, 0.2426, 0.4957, 0.2489, 0.4885, 0.244, 0.5338, 0.2475, 0.5248, 0.2561, 0.5136, 0.2507, 0.5404, 0.246, 0.5162, 0.2404, 0.5148, 0.2469, 0.5046, 0.2561, 0.5136, 0.2475, 0.5248, 0.2404, 0.5148, 0.246, 0.5162, 0.2561, 0.5136, 0.2027, 0.5164, 0.2101, 0.4939, 0.2198, 0.4974, 0.2112, 0.5161, 0.2213, 0.5339, 0.212, 0.5382, 0.2027, 0.5164, 0.2112, 0.5161, 0.2112, 0.5161, 0.2198, 0.4974, 0.2253, 0.502, 0.2188, 0.5157, 0.2264, 0.5289, 0.2213, 0.5339, 0.2112, 0.5161, 0.2188, 0.5157, 0.2404, 0.5148, 0.234, 0.5151, 0.2412, 0.5052, 0.2469, 0.5046, 0.2419, 0.5246, 0.234, 0.5151, 0.2404, 0.5148, 0.2475, 0.5248, 0.2469, 0.5046, 0.2412, 0.5052, 0.239, 0.4995, 0.2426, 0.4957, 0.2401, 0.5303, 0.2419, 0.5246, 0.2475, 0.5248, 0.244, 0.5338, 0.2426, 0.4957, 0.239, 0.4995, 0.2309, 0.4995, 0.2302, 0.4945, 0.2322, 0.531, 0.2401, 0.5303, 0.244, 0.5338, 0.2318, 0.5359, 0.2302, 0.4945, 0.2309, 0.4995, 0.2253, 0.502, 0.2198, 0.4974, 0.2264, 0.5289, 0.2322, 0.531, 0.2318, 0.5359, 0.2213, 0.5339, 0.234, 0.5151, 0.2309, 0.4995, 0.239, 0.4995, 0.2412, 0.5052, 0.2401, 0.5303, 0.2322, 0.531, 0.234, 0.5151, 0.2419, 0.5246, 0.234, 0.5151, 0.2188, 0.5157, 0.2253, 0.502, 0.2309, 0.4995, 0.2264, 0.5289, 0.2188, 0.5157, 0.234, 0.5151, 0.2322, 0.531, 0.2561, 0.5136, 0.2489, 0.4885, 0.2657, 0.4806, 0.3012, 0.5124, 0.2682, 0.5469, 0.2507, 0.5404, 0.2561, 0.5136, 0.3012, 0.5124, 0.2489, 0.4885, 0.2279, 0.4829, 0.2224, 0.4677, 0.2657, 0.4806, 0.2264, 0.563, 0.2305, 0.5476, 0.2507, 0.5404, 0.2682, 0.5469, 0.2279, 0.4829, 0.2101, 0.4939, 0.2009, 0.4679, 0.2224, 0.4677, 0.2052, 0.5647, 0.212, 0.5382, 0.2305, 0.5476, 0.2264, 0.563, 0.2101, 0.4939, 0.1714, 0.5004, 0.1662, 0.469, 0.2009, 0.4679, 0.171, 0.5668, 0.1731, 0.5352, 0.212, 0.5382, 0.2052, 0.5647, 0.1553, 0.4302, 0.1893, 0.4213, 0.2009, 0.4679, 0.1662, 0.469, 0.2052, 0.5647, 0.1981, 0.6114, 0.164, 0.6058, 0.171, 0.5668, 0.1893, 0.4213, 0.2074, 0.4195, 0.2224, 0.4677, 0.2009, 0.4679, 0.2264, 0.563, 0.2158, 0.6116, 0.1981, 0.6114, 0.2052, 0.5647, 0.2274, 0.4194, 0.2657, 0.4806, 0.2224, 0.4677, 0.2074, 0.4195, 0.2264, 0.563, 0.2682, 0.5469, 0.2354, 0.61, 0.2158, 0.6116, 0.1158, 0.5006, 0.112, 0.521, 0.1098, 0.5211, 0.1116, 0.504, 0.1098, 0.5211, 0.112, 0.521, 0.1181, 0.5408, 0.1135, 0.5379, 0.09221, 0.4988, 0.1158, 0.5006, 0.1116, 0.504, 0.09485, 0.503, 0.1135, 0.5379, 0.1181, 0.5408, 0.09498, 0.5451, 0.09709, 0.5407, 0.08168, 0.5091, 0.09221, 0.4988, 0.09485, 0.503, 0.0847, 0.5127, 0.09709, 0.5407, 0.09498, 0.5451, 0.08335, 0.5363, 0.0859, 0.5324, 0.07917, 0.523, 0.08168, 0.5091, 0.0847, 0.5127, 0.08262, 0.5227, 0.0859, 0.5324, 0.08335, 0.5363, 0.07917, 0.523, 0.08262, 0.5227, 0.08262, 0.5227, 0.0847, 0.5127, 0.09367, 0.517, 0.09247, 0.5221, 0.09426, 0.527, 0.0859, 0.5324, 0.08262, 0.5227, 0.09247, 0.5221, 0.0847, 0.5127, 0.09485, 0.503, 0.09693, 0.5119, 0.09367, 0.517, 0.09809, 0.5317, 0.09709, 0.5407, 0.0859, 0.5324, 0.09426, 0.527, 0.09485, 0.503, 0.1116, 0.504, 0.1028, 0.5113, 0.09693, 0.5119, 0.1039, 0.5316, 0.1135, 0.5379, 0.09709, 0.5407, 0.09809, 0.5317, 0.1116, 0.504, 0.1098, 0.5211, 0.1019, 0.5216, 0.1028, 0.5113, 0.1019, 0.5216, 0.1098, 0.5211, 0.1135, 0.5379, 0.1039, 0.5316, 0.1019, 0.5216, 0.09247, 0.5221, 0.09367, 0.517, 0.1028, 0.5113, 0.09426, 0.527, 0.09247, 0.5221, 0.1019, 0.5216, 0.1039, 0.5316, 0.1028, 0.5113, 0.09367, 0.517, 0.09693, 0.5119, 0.09809, 0.5317, 0.09426, 0.527, 0.1039, 0.5316, 0.3377, 0.482, 0.3227, 0.4752, 0.3277, 0.4692, 0.3397, 0.4732, 0.3304, 0.5537, 0.3251, 0.5481, 0.3395, 0.5404, 0.342, 0.549, 0.3572, 0.4821, 0.3377, 0.482, 0.3397, 0.4732, 0.3541, 0.4709, 0.342, 0.549, 0.3395, 0.5404, 0.3589, 0.5392, 0.3564, 0.5504, 0.3753, 0.4693, 0.3572, 0.4821, 0.3541, 0.4709, 0.3669, 0.4634, 0.3564, 0.5504, 0.3589, 0.5392, 0.3775, 0.5508, 0.3695, 0.5571, 0.3227, 0.4752, 0.3122, 0.4664, 0.3201, 0.4607, 0.3277, 0.4692, 0.3235, 0.5626, 0.3153, 0.5575, 0.3251, 0.5481, 0.3304, 0.5537, 0.3122, 0.4664, 0.3053, 0.4294, 0.3159, 0.4338, 0.3201, 0.4607, 0.3212, 0.5893, 0.3111, 0.5944, 0.3153, 0.5575, 0.3235, 0.5626, 0.3053, 0.4294, 0.3196, 0.4112, 0.3258, 0.4189, 0.3159, 0.4338, 0.3318, 0.6034, 0.3263, 0.6112, 0.3111, 0.5944, 0.3212, 0.5893, 0.3196, 0.4112, 0.3448, 0.399, 0.3435, 0.4072, 0.3258, 0.4189, 0.35, 0.6137, 0.3517, 0.6216, 0.3263, 0.6112, 0.3318, 0.6034, 0.3448, 0.399, 0.36, 0.4015, 0.3566, 0.4098, 0.3435, 0.4072, 0.3626, 0.6103, 0.3664, 0.6182, 0.3517, 0.6216, 0.35, 0.6137, 0.36, 0.4015, 0.3682, 0.4091, 0.3644, 0.4148, 0.3566, 0.4098, 0.3699, 0.605, 0.374, 0.6103, 0.3664, 0.6182, 0.3626, 0.6103, 0.3682, 0.4091, 0.3751, 0.4309, 0.369, 0.433, 0.3644, 0.4148, 0.3734, 0.5869, 0.3795, 0.5887, 0.374, 0.6103, 0.3699, 0.605, 0.3751, 0.4309, 0.3788, 0.444, 0.3723, 0.4437, 0.369, 0.433, 0.376, 0.5763, 0.3824, 0.5755, 0.3795, 0.5887, 0.3734, 0.5869, 0.3788, 0.444, 0.3793, 0.4541, 0.3721, 0.4526, 0.3723, 0.4437, 0.3753, 0.5675, 0.3823, 0.5656, 0.3824, 0.5755, 0.376, 0.5763, 0.3793, 0.4541, 0.3753, 0.4693, 0.3669, 0.4634, 0.3721, 0.4526, 0.3695, 0.5571, 0.3775, 0.5508, 0.3823, 0.5656, 0.3753, 0.5675, 0.3721, 0.4526, 0.3669, 0.4634, 0.3629, 0.4588, 0.3688, 0.4517, 0.3659, 0.5619, 0.3695, 0.5571, 0.3753, 0.5675, 0.3721, 0.5686, 0.3723, 0.4437, 0.3721, 0.4526, 0.3688, 0.4517, 0.369, 0.4438, 0.3721, 0.5686, 0.3753, 0.5675, 0.376, 0.5763, 0.3728, 0.5763, 0.369, 0.433, 0.3723, 0.4437, 0.369, 0.4438, 0.3665, 0.4339, 0.3728, 0.5763, 0.376, 0.5763, 0.3734, 0.5869, 0.3708, 0.5862, 0.3644, 0.4148, 0.369, 0.433, 0.3665, 0.4339, 0.3605, 0.4184, 0.3708, 0.5862, 0.3734, 0.5869, 0.3699, 0.605, 0.3659, 0.6017, 0.3566, 0.4098, 0.3644, 0.4148, 0.3605, 0.4184, 0.3541, 0.414, 0.3659, 0.6017, 0.3699, 0.605, 0.3626, 0.6103, 0.3599, 0.6064, 0.3435, 0.4072, 0.3566, 0.4098, 0.3541, 0.414, 0.3446, 0.4123, 0.3599, 0.6064, 0.3626, 0.6103, 0.35, 0.6137, 0.3507, 0.6086, 0.3258, 0.4189, 0.3435, 0.4072, 0.3446, 0.4123, 0.3286, 0.4219, 0.3507, 0.6086, 0.35, 0.6137, 0.3318, 0.6034, 0.3344, 0.6002, 0.3159, 0.4338, 0.3258, 0.4189, 0.3286, 0.4219, 0.3209, 0.4341, 0.3344, 0.6002, 0.3318, 0.6034, 0.3212, 0.5893, 0.326, 0.5887, 0.3201, 0.4607, 0.3159, 0.4338, 0.3209, 0.4341, 0.3243, 0.4576, 0.326, 0.5887, 0.3212, 0.5893, 0.3235, 0.5626, 0.3278, 0.5653, 0.3277, 0.4692, 0.3201, 0.4607, 0.3243, 0.4576, 0.332, 0.4646, 0.3278, 0.5653, 0.3235, 0.5626, 0.3304, 0.5537, 0.3349, 0.558, 0.3669, 0.4634, 0.3541, 0.4709, 0.353, 0.4659, 0.3629, 0.4588, 0.3557, 0.5554, 0.3564, 0.5504, 0.3695, 0.5571, 0.3659, 0.5619, 0.3541, 0.4709, 0.3397, 0.4732, 0.341, 0.4662, 0.353, 0.4659, 0.3437, 0.5558, 0.342, 0.549, 0.3564, 0.5504, 0.3557, 0.5554, 0.3397, 0.4732, 0.3277, 0.4692, 0.332, 0.4646, 0.341, 0.4662, 0.3349, 0.558, 0.3304, 0.5537, 0.342, 0.549, 0.3437, 0.5558, 0.4096, 0.5094, 0.4117, 0.4862, 0.4505, 0.4801, 0.4462, 0.5087, 0.4516, 0.537, 0.4128, 0.5324, 0.4096, 0.5094, 0.4462, 0.5087, 0.4117, 0.4862, 0.409, 0.4515, 0.4212, 0.4477, 0.4505, 0.4801, 0.4239, 0.5699, 0.4118, 0.5667, 0.4128, 0.5324, 0.4516, 0.537, 0.409, 0.4515, 0.408, 0.442, 0.4158, 0.4365, 0.4212, 0.4477, 0.4192, 0.581, 0.4112, 0.5761, 0.4118, 0.5667, 0.4239, 0.5699, 0.408, 0.442, 0.4028, 0.4215, 0.4232, 0.4109, 0.4158, 0.4365, 0.4276, 0.6056, 0.4071, 0.5964, 0.4112, 0.5761, 0.4192, 0.581, 0.4028, 0.4215, 0.389, 0.3928, 0.4012, 0.3785, 0.4232, 0.4109, 0.4078, 0.6384, 0.3952, 0.6251, 0.4071, 0.5964, 0.4276, 0.6056, 0.389, 0.3928, 0.3786, 0.3812, 0.3874, 0.3676, 0.4012, 0.3785, 0.395, 0.6497, 0.3857, 0.6369, 0.3952, 0.6251, 0.4078, 0.6384, 0.3786, 0.3812, 0.3548, 0.3593, 0.3556, 0.3453, 0.3874, 0.3676, 0.3654, 0.6732, 0.3638, 0.6596, 0.3857, 0.6369, 0.395, 0.6497, 0.3548, 0.3593, 0.315, 0.3748, 0.311, 0.3501, 0.3556, 0.3453, 0.3219, 0.6713, 0.3242, 0.6471, 0.3638, 0.6596, 0.3654, 0.6732, 0.315, 0.3748, 0.2762, 0.3882, 0.2725, 0.3701, 0.311, 0.3501, 0.2832, 0.6546, 0.2855, 0.6367, 0.3242, 0.6471, 0.3219, 0.6713, 0.05036, 0.3316, 0.07161, 0.3042, 0.1468, 0.3195, 0.0913, 0.3555, 0.1661, 0.7135, 0.09584, 0.7349, 0.07291, 0.7113, 0.1095, 0.6842, 0.0001071, 0.4051, 0.05036, 0.3316, 0.0913, 0.3555, 0.04955, 0.4085, 0.1095, 0.6842, 0.07291, 0.7113, 0.01674, 0.6465, 0.06381, 0.6378, 0.006748, 0.4835, 0.0001071, 0.4051, 0.04955, 0.4085, 0.04667, 0.4557, 0.06381, 0.6378, 0.01674, 0.6465, 0.01382, 0.5705, 0.05564, 0.5925, 0.06068, 0.4742, 0.03483, 0.5141, 0.006748, 0.4835, 0.04667, 0.4557, 0.01382, 0.5705, 0.037, 0.5375, 0.06705, 0.573, 0.05564, 0.5925, 0.07415, 0.4576, 0.06068, 0.4742, 0.04667, 0.4557, 0.07028, 0.446, 0.05564, 0.5925, 0.06705, 0.573, 0.08208, 0.5875, 0.07963, 0.5992, 0.08113, 0.4544, 0.07415, 0.4576, 0.07028, 0.446, 0.08487, 0.4206, 0.07963, 0.5992, 0.08208, 0.5875, 0.08925, 0.5899, 0.09657, 0.6222, 0.1064, 0.447, 0.08113, 0.4544, 0.08487, 0.4206, 0.1263, 0.3824, 0.09657, 0.6222, 0.08925, 0.5899, 0.1146, 0.5943, 0.1406, 0.655, 0.08487, 0.4206, 0.04955, 0.4085, 0.0913, 0.3555, 0.1263, 0.3824, 0.1095, 0.6842, 0.06381, 0.6378, 0.09657, 0.6222, 0.1406, 0.655, 0.08487, 0.4206, 0.07028, 0.446, 0.04667, 0.4557, 0.04955, 0.4085, 0.05564, 0.5925, 0.07963, 0.5992, 0.09657, 0.6222, 0.06381, 0.6378, 0.1736, 0.3774, 0.1263, 0.3824, 0.0913, 0.3555, 0.1468, 0.3195, 0.1095, 0.6842, 0.1406, 0.655, 0.1868, 0.6554, 0.1661, 0.7135, 0.1553, 0.4302, 0.1064, 0.447, 0.1263, 0.3824, 0.1736, 0.3774, 0.1406, 0.655, 0.1146, 0.5943, 0.164, 0.6058, 0.1868, 0.6554, 0.1893, 0.4213, 0.1967, 0.382, 0.2131, 0.3944, 0.2074, 0.4195, 0.2236, 0.6356, 0.2088, 0.649, 0.1981, 0.6114, 0.2158, 0.6116, 0.1553, 0.4302, 0.1736, 0.3774, 0.1967, 0.382, 0.1893, 0.4213, 0.2088, 0.649, 0.1868, 0.6554, 0.164, 0.6058, 0.1981, 0.6114, 0.2274, 0.4194, 0.2074, 0.4195, 0.2131, 0.3944, 0.2259, 0.4033, 0.2236, 0.6356, 0.2158, 0.6116, 0.2354, 0.61, 0.2352, 0.6259, 0.2274, 0.4194, 0.2259, 0.4033, 0.2725, 0.3701, 0.2762, 0.3882, 0.2832, 0.6546, 0.2352, 0.6259, 0.2354, 0.61, 0.2855, 0.6367, 0.3734, 0.0001071, 0.362, 0.1069, 0.3065, 0.1262, 0.2737, 0.0229, 0.333, 0.8853, 0.3868, 0.9001, 0.4039, 0.9999, 0.3091, 0.9849, 0.2737, 0.0229, 0.3065, 0.1262, 0.2384, 0.1747, 0.1694, 0.1003, 0.2651, 0.8441, 0.333, 0.8853, 0.3091, 0.9849, 0.2054, 0.9196, 0.1694, 0.1003, 0.2384, 0.1747, 0.1623, 0.2879, 0.08476, 0.2733, 0.1836, 0.7424, 0.2651, 0.8441, 0.2054, 0.9196, 0.1112, 0.7628, 0.08476, 0.2733, 0.1623, 0.2879, 0.1468, 0.3195, 0.07161, 0.3042, 0.1661, 0.7135, 0.1836, 0.7424, 0.1112, 0.7628, 0.09584, 0.7349, 0.1736, 0.3774, 0.1468, 0.3195, 0.1623, 0.2879, 0.1967, 0.382, 0.1836, 0.7424, 0.1661, 0.7135, 0.1868, 0.6554, 0.2088, 0.649, 0.3556, 0.3453, 0.311, 0.3501, 0.3269, 0.2853, 0.3774, 0.2926, 0.3415, 0.7325, 0.3219, 0.6713, 0.3654, 0.6732, 0.3895, 0.723, 0.5249, 0.03885, 0.4465, 0.142, 0.362, 0.1069, 0.3734, 0.0001071, 0.3868, 0.9001, 0.4647, 0.8621, 0.544, 0.9552, 0.4039, 0.9999, 0.6005, 0.4237, 0.5061, 0.3486, 0.5239, 0.2882, 0.6502, 0.3022, 0.5305, 0.7197, 0.5108, 0.6625, 0.5989, 0.587, 0.6502, 0.7013, 0.6502, 0.3022, 0.5239, 0.2882, 0.5203, 0.222, 0.624, 0.1397, 0.5303, 0.7828, 0.5305, 0.7197, 0.6502, 0.7013, 0.6322, 0.8558, 0.624, 0.1397, 0.5203, 0.222, 0.4465, 0.142, 0.5249, 0.03885, 0.4647, 0.8621, 0.5303, 0.7828, 0.6322, 0.8558, 0.544, 0.9552, 0.4012, 0.3785, 0.3874, 0.3676, 0.402, 0.3494, 0.424, 0.3506, 0.4101, 0.6667, 0.395, 0.6497, 0.4078, 0.6384, 0.4314, 0.6643, 0.424, 0.3506, 0.402, 0.3494, 0.4269, 0.3086, 0.4657, 0.3069, 0.4363, 0.705, 0.4101, 0.6667, 0.4314, 0.6643, 0.4737, 0.7045, 0.4657, 0.3069, 0.4269, 0.3086, 0.4407, 0.2711, 0.4768, 0.2607, 0.4515, 0.7404, 0.4363, 0.705, 0.4737, 0.7045, 0.4868, 0.7483, 0.4768, 0.2607, 0.4407, 0.2711, 0.4335, 0.2326, 0.4668, 0.2161, 0.447, 0.7776, 0.4515, 0.7404, 0.4868, 0.7483, 0.4797, 0.7912, 0.3906, 0.2079, 0.4131, 0.1739, 0.4668, 0.2161, 0.4335, 0.2326, 0.4797, 0.7912, 0.4315, 0.8335, 0.4091, 0.8017, 0.447, 0.7776, 0.4465, 0.142, 0.5203, 0.222, 0.4668, 0.2161, 0.4131, 0.1739, 0.4797, 0.7912, 0.5303, 0.7828, 0.4647, 0.8621, 0.4315, 0.8335, 0.5203, 0.222, 0.5239, 0.2882, 0.4768, 0.2607, 0.4668, 0.2161, 0.4868, 0.7483, 0.5305, 0.7197, 0.5303, 0.7828, 0.4797, 0.7912, 0.5239, 0.2882, 0.5061, 0.3486, 0.4657, 0.3069, 0.4768, 0.2607, 0.4737, 0.7045, 0.5108, 0.6625, 0.5305, 0.7197, 0.4868, 0.7483, 0.5061, 0.3486, 0.444, 0.3956, 0.424, 0.3506, 0.4657, 0.3069, 0.4314, 0.6643, 0.4487, 0.6195, 0.5108, 0.6625, 0.4737, 0.7045, 0.4232, 0.4109, 0.4012, 0.3785, 0.424, 0.3506, 0.444, 0.3956, 0.4314, 0.6643, 0.4078, 0.6384, 0.4276, 0.6056, 0.4487, 0.6195, 0.4914, 0.5084, 0.444, 0.3956, 0.5061, 0.3486, 0.6005, 0.4237, 0.5108, 0.6625, 0.4487, 0.6195, 0.4914, 0.5084, 0.5989, 0.587, 0.4505, 0.4801, 0.4212, 0.4477, 0.4158, 0.4365, 0.4232, 0.4109, 0.4192, 0.581, 0.4239, 0.5699, 0.4516, 0.537, 0.4276, 0.6056, 0.4505, 0.4801, 0.4232, 0.4109, 0.444, 0.3956, 0.4914, 0.5084, 0.4487, 0.6195, 0.4276, 0.6056, 0.4516, 0.537, 0.4914, 0.5084, 0.4462, 0.5087, 0.4505, 0.4801, 0.4914, 0.5084, 0.4914, 0.5084, 0.4516, 0.537, 0.4462, 0.5087, 0.3874, 0.3676, 0.3556, 0.3453, 0.3774, 0.2926, 0.402, 0.3494, 0.3895, 0.723, 0.3654, 0.6732, 0.395, 0.6497, 0.4101, 0.6667, 0.3774, 0.2926, 0.3935, 0.2788, 0.4269, 0.3086, 0.402, 0.3494, 0.4363, 0.705, 0.4057, 0.736, 0.3895, 0.723, 0.4101, 0.6667, 0.3935, 0.2788, 0.3966, 0.2507, 0.4407, 0.2711, 0.4269, 0.3086, 0.4515, 0.7404, 0.4097, 0.7647, 0.4057, 0.736, 0.4363, 0.705, 0.3906, 0.2079, 0.4335, 0.2326, 0.4407, 0.2711, 0.3966, 0.2507, 0.4515, 0.7404, 0.447, 0.7776, 0.4091, 0.8017, 0.4097, 0.7647, 0.1623, 0.2879, 0.2384, 0.1747, 0.2763, 0.2035, 0.2492, 0.2922, 0.299, 0.8139, 0.2651, 0.8441, 0.1836, 0.7424, 0.2665, 0.7314, 0.3269, 0.2853, 0.2492, 0.2922, 0.2763, 0.2035, 0.3102, 0.2275, 0.299, 0.8139, 0.2665, 0.7314, 0.3415, 0.7325, 0.3297, 0.7887, 0.311, 0.3501, 0.2725, 0.3701, 0.2492, 0.2922, 0.3269, 0.2853, 0.2665, 0.7314, 0.2832, 0.6546, 0.3219, 0.6713, 0.3415, 0.7325, 0.2725, 0.3701, 0.2131, 0.3944, 0.1967, 0.382, 0.2492, 0.2922, 0.2088, 0.649, 0.2236, 0.6356, 0.2832, 0.6546, 0.2665, 0.7314, 0.1967, 0.382, 0.1623, 0.2879, 0.2492, 0.2922, 0.2665, 0.7314, 0.1836, 0.7424, 0.2088, 0.649, 0.2725, 0.3701, 0.2259, 0.4033, 0.2131, 0.3944, 0.2236, 0.6356, 0.2352, 0.6259, 0.2832, 0.6546, 0.3906, 0.2079, 0.3534, 0.189, 0.3531, 0.1504, 0.4131, 0.1739, 0.3758, 0.8592, 0.3739, 0.8224, 0.4091, 0.8017, 0.4315, 0.8335, 0.4465, 0.142, 0.4131, 0.1739, 0.3531, 0.1504, 0.362, 0.1069, 0.3758, 0.8592, 0.4315, 0.8335, 0.4647, 0.8621, 0.3868, 0.9001, 0.3102, 0.2275, 0.2763, 0.2035, 0.3531, 0.1504, 0.3534, 0.189, 0.3758, 0.8592, 0.299, 0.8139, 0.3297, 0.7887, 0.3739, 0.8224, 0.2384, 0.1747, 0.3065, 0.1262, 0.3531, 0.1504, 0.2763, 0.2035, 0.3758, 0.8592, 0.333, 0.8853, 0.2651, 0.8441, 0.299, 0.8139, 0.362, 0.1069, 0.3531, 0.1504, 0.3065, 0.1262, 0.333, 0.8853, 0.3758, 0.8592, 0.3868, 0.9001, 0.3801, 0.227, 0.3868, 0.2317, 0.3844, 0.2344, 0.3801, 0.2293, 0.399, 0.774, 0.4017, 0.7752, 0.397, 0.7799, 0.3964, 0.7784, 0.3801, 0.227, 0.3801, 0.2293, 0.376, 0.2262, 0.3759, 0.2249, 0.3933, 0.7816, 0.3964, 0.7784, 0.397, 0.7799, 0.3935, 0.7825, 0.3759, 0.2249, 0.376, 0.2262, 0.3738, 0.2256, 0.3741, 0.2246, 0.3913, 0.7826, 0.3933, 0.7816, 0.3935, 0.7825, 0.3917, 0.7833, 0.3741, 0.2246, 0.3738, 0.2256, 0.3708, 0.2255, 0.3715, 0.2243, 0.3884, 0.7834, 0.3913, 0.7826, 0.3917, 0.7833, 0.3891, 0.7841, 0.3715, 0.2243, 0.3708, 0.2255, 0.364, 0.226, 0.3636, 0.2236, 0.3817, 0.7845, 0.3884, 0.7834, 0.3891, 0.7841, 0.3815, 0.7867, 0.3636, 0.2236, 0.364, 0.226, 0.3498, 0.2312, 0.3442, 0.2277, 0.3673, 0.7818, 0.3817, 0.7845, 0.3815, 0.7867, 0.3621, 0.7857, 0.364, 0.226, 0.3664, 0.2274, 0.356, 0.2315, 0.3498, 0.2312, 0.3734, 0.7808, 0.384, 0.7828, 0.3817, 0.7845, 0.3673, 0.7818, 0.3708, 0.2255, 0.3709, 0.2263, 0.3664, 0.2274, 0.364, 0.226, 0.384, 0.7828, 0.3885, 0.7828, 0.3884, 0.7834, 0.3817, 0.7845, 0.3738, 0.2256, 0.3732, 0.2262, 0.3709, 0.2263, 0.3708, 0.2255, 0.3885, 0.7828, 0.3907, 0.7823, 0.3913, 0.7826, 0.3884, 0.7834, 0.376, 0.2262, 0.3749, 0.227, 0.3732, 0.2262, 0.3738, 0.2256, 0.3907, 0.7823, 0.3921, 0.7812, 0.3933, 0.7816, 0.3913, 0.7826, 0.3801, 0.2293, 0.3771, 0.2305, 0.3749, 0.227, 0.376, 0.2262, 0.3921, 0.7812, 0.3936, 0.7782, 0.3964, 0.7784, 0.3933, 0.7816, 0.3801, 0.2293, 0.3844, 0.2344, 0.379, 0.2354, 0.3771, 0.2305, 0.3944, 0.7742, 0.399, 0.774, 0.3964, 0.7784, 0.3936, 0.7782, 0.3269, 0.2853, 0.3102, 0.2275, 0.3428, 0.2456, 0.339, 0.2633, 0.3595, 0.7689, 0.3297, 0.7887, 0.3415, 0.7325, 0.3545, 0.7526, 0.3102, 0.2275, 0.3442, 0.2277, 0.3498, 0.2312, 0.3428, 0.2456, 0.3673, 0.7818, 0.3621, 0.7857, 0.3297, 0.7887, 0.3595, 0.7689, 0.3774, 0.2926, 0.3269, 0.2853, 0.339, 0.2633, 0.3935, 0.2788, 0.3545, 0.7526, 0.3415, 0.7325, 0.3895, 0.723, 0.4057, 0.736, 0.3966, 0.2507, 0.3854, 0.2471, 0.3844, 0.2344, 0.3868, 0.2317, 0.399, 0.774, 0.3995, 0.7655, 0.4097, 0.7647, 0.4017, 0.7752, 0.3498, 0.2312, 0.356, 0.2315, 0.3573, 0.2372, 0.3428, 0.2456, 0.3741, 0.7754, 0.3734, 0.7808, 0.3673, 0.7818, 0.3595, 0.7689, 0.3597, 0.2386, 0.3512, 0.2492, 0.3428, 0.2456, 0.3573, 0.2372, 0.3595, 0.7689, 0.3673, 0.7649, 0.3763, 0.7739, 0.3741, 0.7754, 0.3622, 0.2448, 0.3512, 0.2492, 0.3597, 0.2386, 0.3621, 0.2407, 0.3763, 0.7739, 0.3673, 0.7649, 0.3781, 0.7681, 0.3785, 0.7718, 0.3706, 0.2445, 0.3736, 0.2535, 0.3512, 0.2492, 0.3622, 0.2448, 0.3673, 0.7649, 0.3879, 0.7602, 0.386, 0.7679, 0.3781, 0.7681, 0.3854, 0.2471, 0.3736, 0.2535, 0.3706, 0.2445, 0.377, 0.2413, 0.386, 0.7679, 0.3879, 0.7602, 0.3995, 0.7655, 0.3921, 0.7701, 0.3844, 0.2344, 0.3854, 0.2471, 0.377, 0.2413, 0.379, 0.2354, 0.3921, 0.7701, 0.3995, 0.7655, 0.399, 0.774, 0.3944, 0.7742, 0.3935, 0.2788, 0.3736, 0.2535, 0.3854, 0.2471, 0.3966, 0.2507, 0.3995, 0.7655, 0.3879, 0.7602, 0.4057, 0.736, 0.4097, 0.7647, 0.3935, 0.2788, 0.339, 0.2633, 0.3512, 0.2492, 0.3736, 0.2535, 0.3673, 0.7649, 0.3545, 0.7526, 0.4057, 0.736, 0.3879, 0.7602, 0.339, 0.2633, 0.3428, 0.2456, 0.3512, 0.2492, 0.3673, 0.7649, 0.3595, 0.7689, 0.3545, 0.7526, 0.379, 0.2354, 0.377, 0.2413, 0.3741, 0.2384, 0.3763, 0.2341, 0.3898, 0.7725, 0.3921, 0.7701, 0.3944, 0.7742, 0.3922, 0.7756, 0.377, 0.2413, 0.3706, 0.2445, 0.3697, 0.2406, 0.3741, 0.2384, 0.3855, 0.7711, 0.386, 0.7679, 0.3921, 0.7701, 0.3898, 0.7725, 0.3706, 0.2445, 0.3622, 0.2448, 0.3643, 0.2422, 0.3697, 0.2406, 0.3803, 0.7702, 0.3781, 0.7681, 0.386, 0.7679, 0.3855, 0.7711, 0.3622, 0.2448, 0.3621, 0.2407, 0.364, 0.239, 0.3643, 0.2422, 0.3804, 0.773, 0.3785, 0.7718, 0.3781, 0.7681, 0.3803, 0.7702, 0.3621, 0.2407, 0.3597, 0.2386, 0.3611, 0.2364, 0.364, 0.239, 0.3779, 0.7757, 0.3763, 0.7739, 0.3785, 0.7718, 0.3804, 0.773, 0.3597, 0.2386, 0.3573, 0.2372, 0.3592, 0.2366, 0.3611, 0.2364, 0.3761, 0.7758, 0.3741, 0.7754, 0.3763, 0.7739, 0.3779, 0.7757, 0.3573, 0.2372, 0.356, 0.2315, 0.3586, 0.2328, 0.3592, 0.2366, 0.3759, 0.7794, 0.3734, 0.7808, 0.3741, 0.7754, 0.3761, 0.7758, 0.3771, 0.2305, 0.379, 0.2354, 0.3763, 0.2341, 0.3756, 0.2299, 0.3922, 0.7756, 0.3944, 0.7742, 0.3936, 0.7782, 0.3922, 0.779, 0.3749, 0.227, 0.3771, 0.2305, 0.3756, 0.2299, 0.3742, 0.2273, 0.3922, 0.779, 0.3936, 0.7782, 0.3921, 0.7812, 0.3914, 0.7813, 0.3732, 0.2262, 0.3749, 0.227, 0.3742, 0.2273, 0.373, 0.227, 0.3914, 0.7813, 0.3921, 0.7812, 0.3907, 0.7823, 0.3903, 0.7818, 0.3709, 0.2263, 0.3732, 0.2262, 0.373, 0.227, 0.3713, 0.2269, 0.3903, 0.7818, 0.3907, 0.7823, 0.3885, 0.7828, 0.3887, 0.7822, 0.3664, 0.2274, 0.3709, 0.2263, 0.3713, 0.2269, 0.3679, 0.2281, 0.3887, 0.7822, 0.3885, 0.7828, 0.384, 0.7828, 0.3854, 0.782, 0.356, 0.2315, 0.3664, 0.2274, 0.3679, 0.2281, 0.3586, 0.2328, 0.3854, 0.782, 0.384, 0.7828, 0.3734, 0.7808, 0.3759, 0.7794, 0.364, 0.239, 0.3611, 0.2364, 0.3657, 0.2333, 0.367, 0.2366, 0.3827, 0.7779, 0.3779, 0.7757, 0.3804, 0.773, 0.3835, 0.7748, 0.367, 0.2366, 0.3657, 0.2333, 0.3697, 0.2318, 0.371, 0.2341, 0.3866, 0.7785, 0.3827, 0.7779, 0.3835, 0.7748, 0.3875, 0.7764, 0.371, 0.2341, 0.3697, 0.2318, 0.372, 0.2307, 0.3734, 0.2318, 0.3889, 0.779, 0.3866, 0.7785, 0.3875, 0.7764, 0.39, 0.7778, 0.3734, 0.2318, 0.372, 0.2307, 0.3727, 0.2294, 0.3739, 0.2297, 0.3897, 0.7799, 0.3889, 0.779, 0.39, 0.7778, 0.3907, 0.7795, 0.3756, 0.2299, 0.3763, 0.2341, 0.3734, 0.2318, 0.3739, 0.2297, 0.39, 0.7778, 0.3922, 0.7756, 0.3922, 0.779, 0.3907, 0.7795, 0.3741, 0.2384, 0.371, 0.2341, 0.3734, 0.2318, 0.3763, 0.2341, 0.39, 0.7778, 0.3875, 0.7764, 0.3898, 0.7725, 0.3922, 0.7756, 0.3741, 0.2384, 0.3697, 0.2406, 0.367, 0.2366, 0.371, 0.2341, 0.3835, 0.7748, 0.3855, 0.7711, 0.3898, 0.7725, 0.3875, 0.7764, 0.364, 0.239, 0.367, 0.2366, 0.3697, 0.2406, 0.3643, 0.2422, 0.3855, 0.7711, 0.3835, 0.7748, 0.3804, 0.773, 0.3803, 0.7702, 0.3592, 0.2366, 0.3586, 0.2328, 0.3657, 0.2333, 0.3611, 0.2364, 0.3827, 0.7779, 0.3759, 0.7794, 0.3761, 0.7758, 0.3779, 0.7757, 0.3679, 0.2281, 0.3697, 0.2318, 0.3657, 0.2333, 0.3586, 0.2328, 0.3827, 0.7779, 0.3866, 0.7785, 0.3854, 0.782, 0.3759, 0.7794, 0.3713, 0.2269, 0.372, 0.2307, 0.3697, 0.2318, 0.3679, 0.2281, 0.3866, 0.7785, 0.3889, 0.779, 0.3887, 0.7822, 0.3854, 0.782, 0.373, 0.227, 0.3727, 0.2294, 0.372, 0.2307, 0.3713, 0.2269, 0.3889, 0.779, 0.3897, 0.7799, 0.3903, 0.7818, 0.3887, 0.7822, 0.3742, 0.2273, 0.3739, 0.2297, 0.3727, 0.2294, 0.373, 0.227, 0.3897, 0.7799, 0.3907, 0.7795, 0.3914, 0.7813, 0.3903, 0.7818, 0.3756, 0.2299, 0.3739, 0.2297, 0.3742, 0.2273, 0.3914, 0.7813, 0.3907, 0.7795, 0.3922, 0.779, 0.3636, 0.2236, 0.3442, 0.2277, 0.3505, 0.2091, 0.3682, 0.2197, 0.3699, 0.8034, 0.3621, 0.7857, 0.3815, 0.7867, 0.3864, 0.7889, 0.3715, 0.2243, 0.3636, 0.2236, 0.3682, 0.2197, 0.3725, 0.2231, 0.3864, 0.7889, 0.3815, 0.7867, 0.3891, 0.7841, 0.3903, 0.7849, 0.3741, 0.2246, 0.3715, 0.2243, 0.3725, 0.2231, 0.374, 0.2237, 0.3903, 0.7849, 0.3891, 0.7841, 0.3917, 0.7833, 0.3917, 0.7841, 0.3759, 0.2249, 0.3741, 0.2246, 0.374, 0.2237, 0.3753, 0.2238, 0.3917, 0.7841, 0.3917, 0.7833, 0.3935, 0.7825, 0.393, 0.7835, 0.3801, 0.227, 0.3759, 0.2249, 0.3753, 0.2238, 0.3782, 0.2221, 0.393, 0.7835, 0.3935, 0.7825, 0.397, 0.7799, 0.396, 0.7838, 0.3868, 0.2317, 0.3801, 0.227, 0.3782, 0.2221, 0.3919, 0.2152, 0.396, 0.7838, 0.397, 0.7799, 0.4017, 0.7752, 0.4091, 0.7827, 0.3782, 0.2221, 0.3682, 0.2197, 0.3505, 0.2091, 0.3919, 0.2152, 0.3699, 0.8034, 0.3864, 0.7889, 0.396, 0.7838, 0.4091, 0.7827, 0.3782, 0.2221, 0.3753, 0.2238, 0.3725, 0.2231, 0.3682, 0.2197, 0.3903, 0.7849, 0.393, 0.7835, 0.396, 0.7838, 0.3864, 0.7889, 0.3753, 0.2238, 0.374, 0.2237, 0.3725, 0.2231, 0.3903, 0.7849, 0.3917, 0.7841, 0.393, 0.7835, 0.3906, 0.2079, 0.3966, 0.2507, 0.3868, 0.2317, 0.3919, 0.2152, 0.4017, 0.7752, 0.4097, 0.7647, 0.4091, 0.8017, 0.4091, 0.7827, 0.3906, 0.2079, 0.3919, 0.2152, 0.3505, 0.2091, 0.3534, 0.189, 0.3699, 0.8034, 0.4091, 0.7827, 0.4091, 0.8017, 0.3739, 0.8224, 0.3102, 0.2275, 0.3534, 0.189, 0.3505, 0.2091, 0.3442, 0.2277, 0.3699, 0.8034, 0.3739, 0.8224, 0.3297, 0.7887, 0.3621, 0.7857])
me_suzanne.materials.append(mat_material_001)
me_suzanne.use_remesh_fix_poles = True
me_suzanne.use_remesh_preserve_attributes = False
me_suzanne.update()

# ---- objects
ob_light = bpy.data.objects.new('Light', light_light)
ob_camera = bpy.data.objects.new('Camera', cam_camera)
ob_suzanne = bpy.data.objects.new('Suzanne', me_suzanne)

# ---- transforms, parenting, visibility, modifiers, constraints
ob_light.location = (4.076, 1.005, 5.904)
ob_light.rotation_euler = (0.6503, 0.05522, 1.866)
ob_light.lock_rotations_4d = False
ob_light.empty_display_type = 'ARROWS'
ob_light.color = (0.0, 0.0, 0.0, 0.0)
ob_light.lineart.crease_threshold = 0.0
ob_camera.location = (7.359, -6.926, 4.958)
ob_camera.rotation_euler = (1.109, 0.0, 0.8149)
ob_camera.lock_rotations_4d = False
ob_camera.empty_display_type = 'ARROWS'
ob_camera.color = (0.0, 0.0, 0.0, 0.0)
ob_camera.display_type = 'WIRE'
ob_camera.lineart.crease_threshold = 0.0
ob_suzanne.location = (0.0, 0.0, 0.0)

# ---- collection membership
col_collection.objects.link(ob_light)
col_collection.objects.link(ob_camera)
col_collection.objects.link(ob_suzanne)

# ---- scene / render settings (as saved in the file)
scene.camera = ob_camera
scene.frame_start = 1; scene.frame_end = 250; scene.frame_set(1)
scene.render.engine = 'BLENDER_EEVEE_NEXT'
scene.cycles.sampling_pattern = 'TABULATED_SOBOL'
scene.cycles.use_light_tree = False
scene.view_settings.view_transform = 'Standard'
bpy.context.view_layer.update()
